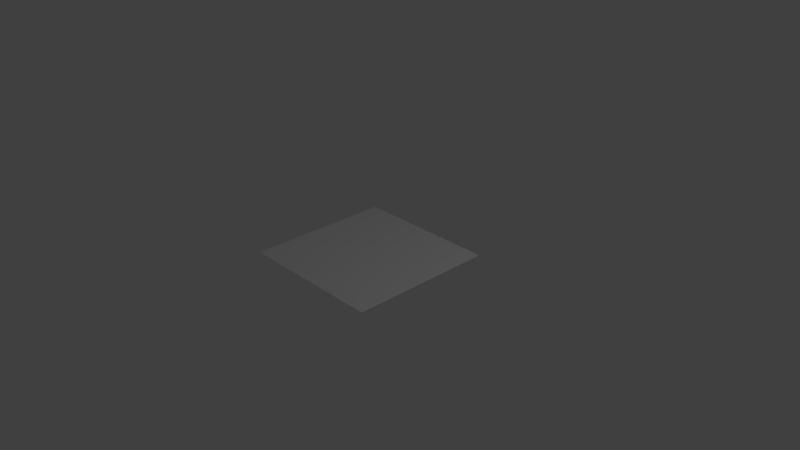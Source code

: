 # Source: GridMap_A.blend  (saved by Blender 2.79.0; exported with 4.5.12 LTS)
import bpy
from mathutils import Matrix  # noqa: F401  (used for matrix-valued properties, if any)

bpy.ops.wm.read_factory_settings(use_empty=True)
scene = bpy.context.scene
scene.name = 'Scene'

# ---- collections
col_collection_1 = bpy.data.collections.new('Collection 1'); scene.collection.children.link(col_collection_1)

# ---- materials (node trees are filled in below, after node groups)
mat_floor_stone_blue_a_m = bpy.data.materials.new('Floor_Stone_Blue_A_M')
mat_floor_stone_blue_a_m.alpha_threshold = 0.0
mat_floor_stone_blue_a_m.use_transparent_shadow = False
mat_floor_stone_blue_a_m.roughness = 0.5
mat_floor_stone_blue_a_m.line_color = (0.0, 0.0, 0.0, 1.0)

# ---- material node trees

# ---- world
world_world = bpy.data.worlds.new('World'); scene.world = world_world
world_world.color = (0.05088, 0.05088, 0.05088)
world_world.use_sun_shadow = False
world_world.sun_shadow_jitter_overblur = 0.0
world_world.cycles.sampling_method = 'MANUAL'

# ---- cameras
cam_camera = bpy.data.cameras.new('Camera')
cam_camera.clip_end = 100.0
cam_camera.lens = 35.0
cam_camera.sensor_width = 32.0
cam_camera.sensor_height = 18.0
cam_camera.ortho_scale = 7.314
cam_camera.dof.focus_distance = 0.0
cam_camera.dof.aperture_fstop = 128.0

# ---- lights
light_lamp = bpy.data.lights.new('Lamp', 'POINT')
light_lamp.transmission_factor = 0.0
light_lamp.cutoff_distance = 30.0
light_lamp.energy = 100.0
light_lamp.shadow_buffer_clip_start = 1.001
light_lamp.shadow_soft_size = 0.1
light_lamp.shadow_maximum_resolution = 0.006
light_lamp.use_absolute_resolution = True

# ---- meshes
me_cube = bpy.data.meshes.new('Cube')
me_cube.from_pydata([(1.0, 1.0, 1.0), (1.0, -1.0, 1.0), (-1.0, -1.0, 1.0), (-1.0, 1.0, 1.0)], [], [(0, 3, 2, 1)])
_uv = me_cube.uv_layers.new(name='UVMap')
_uv.uv.foreach_set('vector', [0.9999, 0.9999, 0.0001002, 0.9999, 9.998e-05, 0.0001003, 0.9999, 9.998e-05])
me_cube.materials.append(mat_floor_stone_blue_a_m)
me_cube.use_remesh_preserve_volume = False
me_cube.use_remesh_preserve_attributes = False
me_cube.use_mirror_vertex_groups = False
me_cube.update()

# ---- objects
ob_cube = bpy.data.objects.new('Cube', me_cube)
ob_lamp = bpy.data.objects.new('Lamp', light_lamp)
ob_camera = bpy.data.objects.new('Camera', cam_camera)

# ---- transforms, parenting, visibility, modifiers, constraints
ob_cube.location = (0.0, 0.0, -1.0)
ob_cube.lock_rotations_4d = False
ob_cube.empty_display_type = 'ARROWS'
ob_cube.lineart.crease_threshold = 0.0
ob_lamp.location = (4.076, 1.005, 5.904)
ob_lamp.rotation_euler = (0.6503, 0.05522, 1.866)
ob_lamp.lock_rotations_4d = False
ob_lamp.empty_display_type = 'ARROWS'
ob_lamp.color = (0.0, 0.0, 0.0, 0.0)
ob_lamp.lineart.crease_threshold = 0.0
ob_camera.location = (7.481, -6.508, 5.344)
ob_camera.rotation_euler = (1.109, 0.0, 0.8149)
ob_camera.lock_rotations_4d = False
ob_camera.empty_display_type = 'ARROWS'
ob_camera.color = (0.0, 0.0, 0.0, 0.0)
ob_camera.display_type = 'WIRE'
ob_camera.lineart.crease_threshold = 0.0

# ---- collection membership
col_collection_1.objects.link(ob_cube)
col_collection_1.objects.link(ob_lamp)
col_collection_1.objects.link(ob_camera)

# ---- scene / render settings (as saved in the file)
scene.camera = ob_camera
scene.frame_start = 1; scene.frame_end = 250; scene.frame_set(1)
scene.render.engine = 'BLENDER_EEVEE_NEXT'
scene.render.resolution_percentage = 50
scene.render.dither_intensity = 0.0
scene.cycles.use_denoising = False
scene.cycles.samples = 128
scene.cycles.sampling_pattern = 'TABULATED_SOBOL'
scene.cycles.use_adaptive_sampling = False
scene.cycles.use_light_tree = False
scene.cycles.blur_glossy = 0.0
scene.cycles.sample_clamp_indirect = 0.0
scene.view_settings.view_transform = 'Standard'
bpy.context.view_layer.update()
